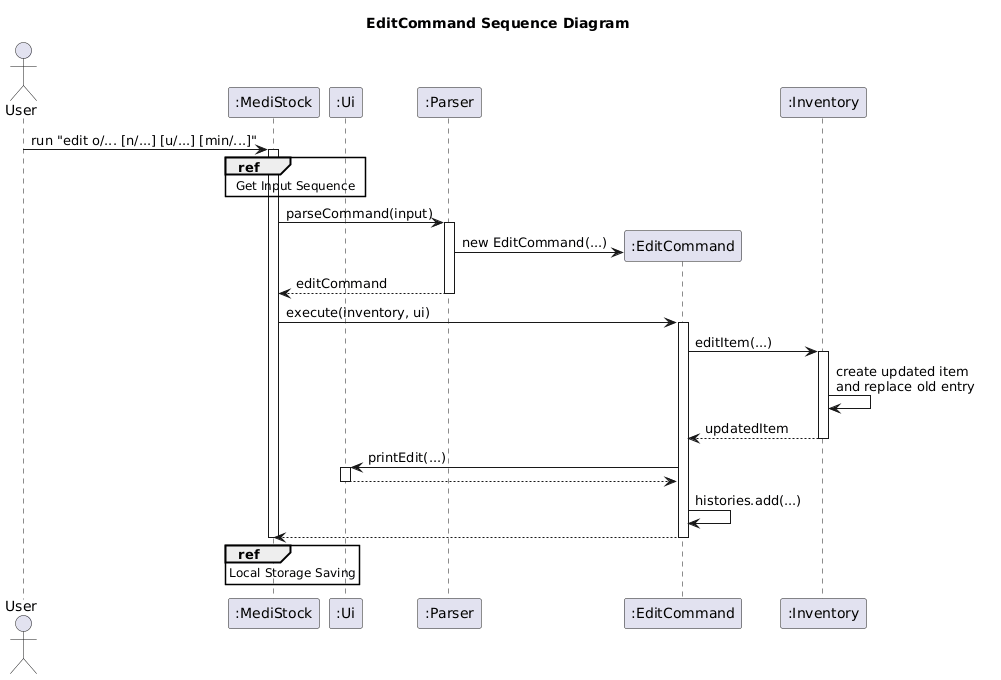

The diagram above was rendered by PlantUML. Its source (embedded in the PNG):
@startuml
title EditCommand Sequence Diagram

actor User
participant ":MediStock" as App
participant ":Ui" as Ui
participant ":Parser" as Parser
participant ":EditCommand" as EditCommand
participant ":Inventory" as Inventory

User -> App : run "edit o/... [n/...] [u/...] [min/...]"
activate App
ref over App, Ui
    Get Input Sequence
end

App -> Parser : parseCommand(input)
activate Parser
create EditCommand
Parser -> EditCommand : new EditCommand(...)
Parser --> App : editCommand
deactivate Parser

App -> EditCommand : execute(inventory, ui)
activate EditCommand

EditCommand -> Inventory : editItem(...)
activate Inventory
Inventory -> Inventory : create updated item\nand replace old entry
Inventory --> EditCommand : updatedItem
deactivate Inventory

EditCommand -> Ui : printEdit(...)
activate Ui
Ui --> EditCommand
deactivate Ui

EditCommand -> EditCommand : histories.add(...)
EditCommand --> App
deactivate EditCommand

ref over App
    Local Storage Saving
end
deactivate App
@enduml